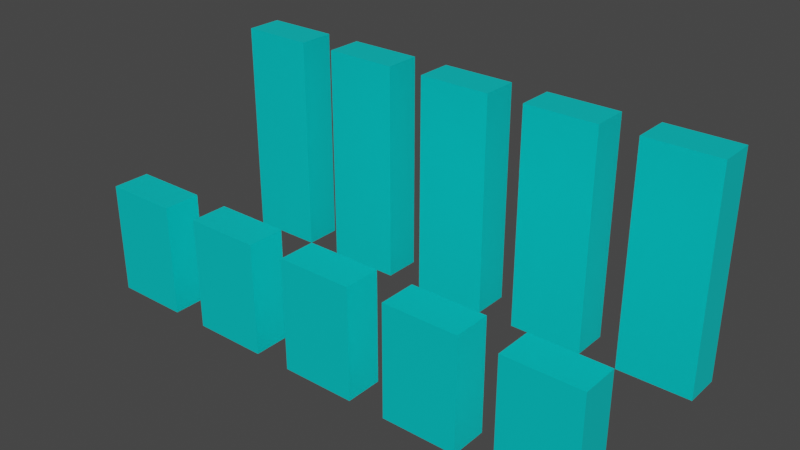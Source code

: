 # Source: blend.blend  (saved by Blender 2.91.10; exported with 4.5.12 LTS)
import bpy
from mathutils import Matrix  # noqa: F401  (used for matrix-valued properties, if any)

bpy.ops.wm.read_factory_settings(use_empty=True)
scene = bpy.context.scene
scene.name = 'Scene'

# ---- materials (node trees are filled in below, after node groups)
mat_material_0 = bpy.data.materials.new('Material_0')
mat_material_0.use_backface_culling = True
mat_material_0.use_transparent_shadow = False
mat_material_0.diffuse_color = (0.0, 1.0, 1.0, 1.0)
mat_material_1 = bpy.data.materials.new('Material_1')
mat_material_1.use_backface_culling = True
mat_material_1.use_transparent_shadow = False
mat_material_1.diffuse_color = (0.0, 1.0, 1.0, 1.0)
mat_material_2 = bpy.data.materials.new('Material_2')
mat_material_2.use_backface_culling = True
mat_material_2.use_transparent_shadow = False
mat_material_2.diffuse_color = (0.0, 1.0, 1.0, 1.0)
mat_material_3 = bpy.data.materials.new('Material_3')
mat_material_3.use_backface_culling = True
mat_material_3.use_transparent_shadow = False
mat_material_3.diffuse_color = (0.0, 1.0, 1.0, 1.0)
mat_material_4 = bpy.data.materials.new('Material_4')
mat_material_4.use_backface_culling = True
mat_material_4.use_transparent_shadow = False
mat_material_4.diffuse_color = (0.0, 1.0, 1.0, 1.0)
mat_material_5 = bpy.data.materials.new('Material_5')
mat_material_5.use_backface_culling = True
mat_material_5.use_transparent_shadow = False
mat_material_5.diffuse_color = (0.0, 1.0, 1.0, 1.0)
mat_material_6 = bpy.data.materials.new('Material_6')
mat_material_6.use_backface_culling = True
mat_material_6.use_transparent_shadow = False
mat_material_6.diffuse_color = (0.0, 1.0, 1.0, 1.0)
mat_material_7 = bpy.data.materials.new('Material_7')
mat_material_7.use_backface_culling = True
mat_material_7.use_transparent_shadow = False
mat_material_7.diffuse_color = (0.0, 1.0, 1.0, 1.0)
mat_material_8 = bpy.data.materials.new('Material_8')
mat_material_8.use_backface_culling = True
mat_material_8.use_transparent_shadow = False
mat_material_8.diffuse_color = (0.0, 1.0, 1.0, 1.0)
mat_material_9 = bpy.data.materials.new('Material_9')
mat_material_9.use_backface_culling = True
mat_material_9.use_transparent_shadow = False
mat_material_9.diffuse_color = (0.0, 1.0, 1.0, 1.0)

# ---- material node trees
mat_material_0.use_nodes = True; mat_material_0.node_tree.nodes.clear()
_N = mat_material_0.node_tree.nodes; _L = mat_material_0.node_tree.links
n0 = _N.new('ShaderNodeBsdfPrincipled'); n0.name = '原理化BSDF'; n0.location = (10, 300)
n0.distribution = 'GGX'
n0.subsurface_method = 'BURLEY'
n0.inputs[0].default_value = (0.0, 1.0, 1.0, 1.0)
n0.inputs[1].default_value = 0.5
n0.inputs[3].default_value = 1.45
n0.inputs[27].default_value = (0.0, 0.0, 0.0, 1.0)
n0.inputs[28].default_value = 1.0
n1 = _N.new('ShaderNodeOutputMaterial'); n1.name = '材质输出'; n1.location = (320, 270)
_L.new(n0.outputs[0], n1.inputs[0])
n1.is_active_output = True
mat_material_1.use_nodes = True; mat_material_1.node_tree.nodes.clear()
_N = mat_material_1.node_tree.nodes; _L = mat_material_1.node_tree.links
n0 = _N.new('ShaderNodeBsdfPrincipled'); n0.name = '原理化BSDF'; n0.location = (10, 300)
n0.distribution = 'GGX'
n0.subsurface_method = 'BURLEY'
n0.inputs[0].default_value = (0.0, 1.0, 1.0, 1.0)
n0.inputs[1].default_value = 0.5
n0.inputs[3].default_value = 1.45
n0.inputs[27].default_value = (0.0, 0.0, 0.0, 1.0)
n0.inputs[28].default_value = 1.0
n1 = _N.new('ShaderNodeOutputMaterial'); n1.name = '材质输出'; n1.location = (320, 270)
_L.new(n0.outputs[0], n1.inputs[0])
n1.is_active_output = True
mat_material_2.use_nodes = True; mat_material_2.node_tree.nodes.clear()
_N = mat_material_2.node_tree.nodes; _L = mat_material_2.node_tree.links
n0 = _N.new('ShaderNodeBsdfPrincipled'); n0.name = '原理化BSDF'; n0.location = (10, 300)
n0.distribution = 'GGX'
n0.subsurface_method = 'BURLEY'
n0.inputs[0].default_value = (0.0, 1.0, 1.0, 1.0)
n0.inputs[1].default_value = 0.5
n0.inputs[3].default_value = 1.45
n0.inputs[27].default_value = (0.0, 0.0, 0.0, 1.0)
n0.inputs[28].default_value = 1.0
n1 = _N.new('ShaderNodeOutputMaterial'); n1.name = '材质输出'; n1.location = (320, 270)
_L.new(n0.outputs[0], n1.inputs[0])
n1.is_active_output = True
mat_material_3.use_nodes = True; mat_material_3.node_tree.nodes.clear()
_N = mat_material_3.node_tree.nodes; _L = mat_material_3.node_tree.links
n0 = _N.new('ShaderNodeBsdfPrincipled'); n0.name = '原理化BSDF'; n0.location = (10, 300)
n0.distribution = 'GGX'
n0.subsurface_method = 'BURLEY'
n0.inputs[0].default_value = (0.0, 1.0, 1.0, 1.0)
n0.inputs[1].default_value = 0.5
n0.inputs[3].default_value = 1.45
n0.inputs[27].default_value = (0.0, 0.0, 0.0, 1.0)
n0.inputs[28].default_value = 1.0
n1 = _N.new('ShaderNodeOutputMaterial'); n1.name = '材质输出'; n1.location = (320, 270)
_L.new(n0.outputs[0], n1.inputs[0])
n1.is_active_output = True
mat_material_4.use_nodes = True; mat_material_4.node_tree.nodes.clear()
_N = mat_material_4.node_tree.nodes; _L = mat_material_4.node_tree.links
n0 = _N.new('ShaderNodeBsdfPrincipled'); n0.name = '原理化BSDF'; n0.location = (10, 300)
n0.distribution = 'GGX'
n0.subsurface_method = 'BURLEY'
n0.inputs[0].default_value = (0.0, 1.0, 1.0, 1.0)
n0.inputs[1].default_value = 0.5
n0.inputs[3].default_value = 1.45
n0.inputs[27].default_value = (0.0, 0.0, 0.0, 1.0)
n0.inputs[28].default_value = 1.0
n1 = _N.new('ShaderNodeOutputMaterial'); n1.name = '材质输出'; n1.location = (320, 270)
_L.new(n0.outputs[0], n1.inputs[0])
n1.is_active_output = True
mat_material_5.use_nodes = True; mat_material_5.node_tree.nodes.clear()
_N = mat_material_5.node_tree.nodes; _L = mat_material_5.node_tree.links
n0 = _N.new('ShaderNodeBsdfPrincipled'); n0.name = '原理化BSDF'; n0.location = (10, 300)
n0.distribution = 'GGX'
n0.subsurface_method = 'BURLEY'
n0.inputs[0].default_value = (0.0, 1.0, 1.0, 1.0)
n0.inputs[1].default_value = 0.5
n0.inputs[3].default_value = 1.45
n0.inputs[27].default_value = (0.0, 0.0, 0.0, 1.0)
n0.inputs[28].default_value = 1.0
n1 = _N.new('ShaderNodeOutputMaterial'); n1.name = '材质输出'; n1.location = (320, 270)
_L.new(n0.outputs[0], n1.inputs[0])
n1.is_active_output = True
mat_material_6.use_nodes = True; mat_material_6.node_tree.nodes.clear()
_N = mat_material_6.node_tree.nodes; _L = mat_material_6.node_tree.links
n0 = _N.new('ShaderNodeBsdfPrincipled'); n0.name = '原理化BSDF'; n0.location = (10, 300)
n0.distribution = 'GGX'
n0.subsurface_method = 'BURLEY'
n0.inputs[0].default_value = (0.0, 1.0, 1.0, 1.0)
n0.inputs[1].default_value = 0.5
n0.inputs[3].default_value = 1.45
n0.inputs[27].default_value = (0.0, 0.0, 0.0, 1.0)
n0.inputs[28].default_value = 1.0
n1 = _N.new('ShaderNodeOutputMaterial'); n1.name = '材质输出'; n1.location = (320, 270)
_L.new(n0.outputs[0], n1.inputs[0])
n1.is_active_output = True
mat_material_7.use_nodes = True; mat_material_7.node_tree.nodes.clear()
_N = mat_material_7.node_tree.nodes; _L = mat_material_7.node_tree.links
n0 = _N.new('ShaderNodeBsdfPrincipled'); n0.name = '原理化BSDF'; n0.location = (10, 300)
n0.distribution = 'GGX'
n0.subsurface_method = 'BURLEY'
n0.inputs[0].default_value = (0.0, 1.0, 1.0, 1.0)
n0.inputs[1].default_value = 0.5
n0.inputs[3].default_value = 1.45
n0.inputs[27].default_value = (0.0, 0.0, 0.0, 1.0)
n0.inputs[28].default_value = 1.0
n1 = _N.new('ShaderNodeOutputMaterial'); n1.name = '材质输出'; n1.location = (320, 270)
_L.new(n0.outputs[0], n1.inputs[0])
n1.is_active_output = True
mat_material_8.use_nodes = True; mat_material_8.node_tree.nodes.clear()
_N = mat_material_8.node_tree.nodes; _L = mat_material_8.node_tree.links
n0 = _N.new('ShaderNodeBsdfPrincipled'); n0.name = '原理化BSDF'; n0.location = (10, 300)
n0.distribution = 'GGX'
n0.subsurface_method = 'BURLEY'
n0.inputs[0].default_value = (0.0, 1.0, 1.0, 1.0)
n0.inputs[1].default_value = 0.5
n0.inputs[3].default_value = 1.45
n0.inputs[27].default_value = (0.0, 0.0, 0.0, 1.0)
n0.inputs[28].default_value = 1.0
n1 = _N.new('ShaderNodeOutputMaterial'); n1.name = '材质输出'; n1.location = (320, 270)
_L.new(n0.outputs[0], n1.inputs[0])
n1.is_active_output = True
mat_material_9.use_nodes = True; mat_material_9.node_tree.nodes.clear()
_N = mat_material_9.node_tree.nodes; _L = mat_material_9.node_tree.links
n0 = _N.new('ShaderNodeBsdfPrincipled'); n0.name = '原理化BSDF'; n0.location = (10, 300)
n0.distribution = 'GGX'
n0.subsurface_method = 'BURLEY'
n0.inputs[0].default_value = (0.0, 1.0, 1.0, 1.0)
n0.inputs[1].default_value = 0.5
n0.inputs[3].default_value = 1.45
n0.inputs[27].default_value = (0.0, 0.0, 0.0, 1.0)
n0.inputs[28].default_value = 1.0
n1 = _N.new('ShaderNodeOutputMaterial'); n1.name = '材质输出'; n1.location = (320, 270)
_L.new(n0.outputs[0], n1.inputs[0])
n1.is_active_output = True

# ---- world
world_world = bpy.data.worlds.new('World'); scene.world = world_world
world_world.use_nodes = True; world_world.node_tree.nodes.clear()
_N = world_world.node_tree.nodes; _L = world_world.node_tree.links
n0 = _N.new('ShaderNodeOutputWorld'); n0.name = 'World Output'; n0.location = (300, 300)
n1 = _N.new('ShaderNodeBackground'); n1.name = 'Background'; n1.location = (10, 300)
n1.inputs[0].default_value = (0.05088, 0.05088, 0.05088, 1.0)
_L.new(n1.outputs[0], n0.inputs[0])
n0.is_active_output = True
world_world.color = (0.05088, 0.05088, 0.05088)
world_world.use_sun_shadow = False
world_world.sun_shadow_jitter_overblur = 0.0

# ---- meshes
me_mesh_0 = bpy.data.meshes.new('Mesh_0')
me_mesh_0.from_pydata([(10.0, -5.0, 30.0), (10.0, 5.0, 30.0), (10.0, -5.0, -30.0), (10.0, 5.0, -30.0), (-10.0, 5.0, 30.0), (-10.0, -5.0, 30.0), (-10.0, 5.0, -30.0), (-10.0, -5.0, -30.0), (-10.0, 5.0, 30.0), (10.0, 5.0, 30.0), (-10.0, -5.0, 30.0), (10.0, -5.0, 30.0), (-10.0, -5.0, -30.0), (10.0, -5.0, -30.0), (-10.0, 5.0, -30.0), (10.0, 5.0, -30.0), (-10.0, -5.0, 30.0), (10.0, -5.0, 30.0), (-10.0, -5.0, -30.0), (10.0, -5.0, -30.0), (10.0, 5.0, 30.0), (-10.0, 5.0, 30.0), (10.0, 5.0, -30.0), (-10.0, 5.0, -30.0)], [], [(0, 2, 1), (2, 3, 1), (4, 6, 5), (6, 7, 5), (8, 10, 9), (10, 11, 9), (12, 14, 13), (14, 15, 13), (16, 18, 17), (18, 19, 17), (20, 22, 21), (22, 23, 21)])
_uv = me_mesh_0.uv_layers.new(name='UVMap')
_uv.uv.foreach_set('vector', [0.0, 0.0, 0.0, 1.0, 1.0, 0.0, 0.0, 1.0, 1.0, 1.0, 1.0, 0.0, 0.0, 0.0, 0.0, 1.0, 1.0, 0.0, 0.0, 1.0, 1.0, 1.0, 1.0, 0.0, 0.0, 0.0, 0.0, 1.0, 1.0, 0.0, 0.0, 1.0, 1.0, 1.0, 1.0, 0.0, 0.0, 0.0, 0.0, 1.0, 1.0, 0.0, 0.0, 1.0, 1.0, 1.0, 1.0, 0.0, 0.0, 0.0, 0.0, 1.0, 1.0, 0.0, 0.0, 1.0, 1.0, 1.0, 1.0, 0.0, 0.0, 0.0, 0.0, 1.0, 1.0, 0.0, 0.0, 1.0, 1.0, 1.0, 1.0, 0.0])
me_mesh_0.materials.append(mat_material_0)
me_mesh_0.use_remesh_fix_poles = True
me_mesh_0.use_remesh_preserve_attributes = False
me_mesh_0.use_mirror_vertex_groups = False
me_mesh_0.update()
me_mesh_0.normals_split_custom_set([tuple(v) for v in zip(*[iter([1.0, 0.0, 0.0, 1.0, 0.0, 0.0, 1.0, 0.0, 0.0, 1.0, 0.0, 0.0, 1.0, 0.0, 0.0, 1.0, 0.0, 0.0, -1.0, 0.0, 0.0, -1.0, 0.0, 0.0, -1.0, 0.0, 0.0, -1.0, 0.0, 0.0, -1.0, 0.0, 0.0, -1.0, 0.0, 0.0, 0.0, 0.0, 1.0, 0.0, 0.0, 1.0, 0.0, 0.0, 1.0, 0.0, 0.0, 1.0, 0.0, 0.0, 1.0, 0.0, 0.0, 1.0, 0.0, 0.0, -1.0, 0.0, 0.0, -1.0, 0.0, 0.0, -1.0, 0.0, 0.0, -1.0, 0.0, 0.0, -1.0, 0.0, 0.0, -1.0, 0.0, -1.0, 0.0, 0.0, -1.0, 0.0, 0.0, -1.0, 0.0, 0.0, -1.0, 0.0, 0.0, -1.0, 0.0, 0.0, -1.0, 0.0, 0.0, 1.0, 0.0, 0.0, 1.0, 0.0, 0.0, 1.0, 0.0, 0.0, 1.0, 0.0, 0.0, 1.0, 0.0, 0.0, 1.0, 0.0])] * 3)])
me_mesh_1 = bpy.data.meshes.new('Mesh_1')
me_mesh_1.from_pydata([(10.0, -5.0, 30.0), (10.0, 5.0, 30.0), (10.0, -5.0, -30.0), (10.0, 5.0, -30.0), (-10.0, 5.0, 30.0), (-10.0, -5.0, 30.0), (-10.0, 5.0, -30.0), (-10.0, -5.0, -30.0), (-10.0, 5.0, 30.0), (10.0, 5.0, 30.0), (-10.0, -5.0, 30.0), (10.0, -5.0, 30.0), (-10.0, -5.0, -30.0), (10.0, -5.0, -30.0), (-10.0, 5.0, -30.0), (10.0, 5.0, -30.0), (-10.0, -5.0, 30.0), (10.0, -5.0, 30.0), (-10.0, -5.0, -30.0), (10.0, -5.0, -30.0), (10.0, 5.0, 30.0), (-10.0, 5.0, 30.0), (10.0, 5.0, -30.0), (-10.0, 5.0, -30.0)], [], [(0, 2, 1), (2, 3, 1), (4, 6, 5), (6, 7, 5), (8, 10, 9), (10, 11, 9), (12, 14, 13), (14, 15, 13), (16, 18, 17), (18, 19, 17), (20, 22, 21), (22, 23, 21)])
_uv = me_mesh_1.uv_layers.new(name='UVMap')
_uv.uv.foreach_set('vector', [0.0, 0.0, 0.0, 1.0, 1.0, 0.0, 0.0, 1.0, 1.0, 1.0, 1.0, 0.0, 0.0, 0.0, 0.0, 1.0, 1.0, 0.0, 0.0, 1.0, 1.0, 1.0, 1.0, 0.0, 0.0, 0.0, 0.0, 1.0, 1.0, 0.0, 0.0, 1.0, 1.0, 1.0, 1.0, 0.0, 0.0, 0.0, 0.0, 1.0, 1.0, 0.0, 0.0, 1.0, 1.0, 1.0, 1.0, 0.0, 0.0, 0.0, 0.0, 1.0, 1.0, 0.0, 0.0, 1.0, 1.0, 1.0, 1.0, 0.0, 0.0, 0.0, 0.0, 1.0, 1.0, 0.0, 0.0, 1.0, 1.0, 1.0, 1.0, 0.0])
me_mesh_1.materials.append(mat_material_1)
me_mesh_1.use_remesh_fix_poles = True
me_mesh_1.use_remesh_preserve_attributes = False
me_mesh_1.use_mirror_vertex_groups = False
me_mesh_1.update()
me_mesh_1.normals_split_custom_set([tuple(v) for v in zip(*[iter([1.0, 0.0, 0.0, 1.0, 0.0, 0.0, 1.0, 0.0, 0.0, 1.0, 0.0, 0.0, 1.0, 0.0, 0.0, 1.0, 0.0, 0.0, -1.0, 0.0, 0.0, -1.0, 0.0, 0.0, -1.0, 0.0, 0.0, -1.0, 0.0, 0.0, -1.0, 0.0, 0.0, -1.0, 0.0, 0.0, 0.0, 0.0, 1.0, 0.0, 0.0, 1.0, 0.0, 0.0, 1.0, 0.0, 0.0, 1.0, 0.0, 0.0, 1.0, 0.0, 0.0, 1.0, 0.0, 0.0, -1.0, 0.0, 0.0, -1.0, 0.0, 0.0, -1.0, 0.0, 0.0, -1.0, 0.0, 0.0, -1.0, 0.0, 0.0, -1.0, 0.0, -1.0, 0.0, 0.0, -1.0, 0.0, 0.0, -1.0, 0.0, 0.0, -1.0, 0.0, 0.0, -1.0, 0.0, 0.0, -1.0, 0.0, 0.0, 1.0, 0.0, 0.0, 1.0, 0.0, 0.0, 1.0, 0.0, 0.0, 1.0, 0.0, 0.0, 1.0, 0.0, 0.0, 1.0, 0.0])] * 3)])
me_mesh_2 = bpy.data.meshes.new('Mesh_2')
me_mesh_2.from_pydata([(10.0, -5.0, 30.0), (10.0, 5.0, 30.0), (10.0, -5.0, -30.0), (10.0, 5.0, -30.0), (-10.0, 5.0, 30.0), (-10.0, -5.0, 30.0), (-10.0, 5.0, -30.0), (-10.0, -5.0, -30.0), (-10.0, 5.0, 30.0), (10.0, 5.0, 30.0), (-10.0, -5.0, 30.0), (10.0, -5.0, 30.0), (-10.0, -5.0, -30.0), (10.0, -5.0, -30.0), (-10.0, 5.0, -30.0), (10.0, 5.0, -30.0), (-10.0, -5.0, 30.0), (10.0, -5.0, 30.0), (-10.0, -5.0, -30.0), (10.0, -5.0, -30.0), (10.0, 5.0, 30.0), (-10.0, 5.0, 30.0), (10.0, 5.0, -30.0), (-10.0, 5.0, -30.0)], [], [(0, 2, 1), (2, 3, 1), (4, 6, 5), (6, 7, 5), (8, 10, 9), (10, 11, 9), (12, 14, 13), (14, 15, 13), (16, 18, 17), (18, 19, 17), (20, 22, 21), (22, 23, 21)])
_uv = me_mesh_2.uv_layers.new(name='UVMap')
_uv.uv.foreach_set('vector', [0.0, 0.0, 0.0, 1.0, 1.0, 0.0, 0.0, 1.0, 1.0, 1.0, 1.0, 0.0, 0.0, 0.0, 0.0, 1.0, 1.0, 0.0, 0.0, 1.0, 1.0, 1.0, 1.0, 0.0, 0.0, 0.0, 0.0, 1.0, 1.0, 0.0, 0.0, 1.0, 1.0, 1.0, 1.0, 0.0, 0.0, 0.0, 0.0, 1.0, 1.0, 0.0, 0.0, 1.0, 1.0, 1.0, 1.0, 0.0, 0.0, 0.0, 0.0, 1.0, 1.0, 0.0, 0.0, 1.0, 1.0, 1.0, 1.0, 0.0, 0.0, 0.0, 0.0, 1.0, 1.0, 0.0, 0.0, 1.0, 1.0, 1.0, 1.0, 0.0])
me_mesh_2.materials.append(mat_material_2)
me_mesh_2.use_remesh_fix_poles = True
me_mesh_2.use_remesh_preserve_attributes = False
me_mesh_2.use_mirror_vertex_groups = False
me_mesh_2.update()
me_mesh_2.normals_split_custom_set([tuple(v) for v in zip(*[iter([1.0, 0.0, 0.0, 1.0, 0.0, 0.0, 1.0, 0.0, 0.0, 1.0, 0.0, 0.0, 1.0, 0.0, 0.0, 1.0, 0.0, 0.0, -1.0, 0.0, 0.0, -1.0, 0.0, 0.0, -1.0, 0.0, 0.0, -1.0, 0.0, 0.0, -1.0, 0.0, 0.0, -1.0, 0.0, 0.0, 0.0, 0.0, 1.0, 0.0, 0.0, 1.0, 0.0, 0.0, 1.0, 0.0, 0.0, 1.0, 0.0, 0.0, 1.0, 0.0, 0.0, 1.0, 0.0, 0.0, -1.0, 0.0, 0.0, -1.0, 0.0, 0.0, -1.0, 0.0, 0.0, -1.0, 0.0, 0.0, -1.0, 0.0, 0.0, -1.0, 0.0, -1.0, 0.0, 0.0, -1.0, 0.0, 0.0, -1.0, 0.0, 0.0, -1.0, 0.0, 0.0, -1.0, 0.0, 0.0, -1.0, 0.0, 0.0, 1.0, 0.0, 0.0, 1.0, 0.0, 0.0, 1.0, 0.0, 0.0, 1.0, 0.0, 0.0, 1.0, 0.0, 0.0, 1.0, 0.0])] * 3)])
me_mesh_3 = bpy.data.meshes.new('Mesh_3')
me_mesh_3.from_pydata([(10.0, -5.0, 30.0), (10.0, 5.0, 30.0), (10.0, -5.0, -30.0), (10.0, 5.0, -30.0), (-10.0, 5.0, 30.0), (-10.0, -5.0, 30.0), (-10.0, 5.0, -30.0), (-10.0, -5.0, -30.0), (-10.0, 5.0, 30.0), (10.0, 5.0, 30.0), (-10.0, -5.0, 30.0), (10.0, -5.0, 30.0), (-10.0, -5.0, -30.0), (10.0, -5.0, -30.0), (-10.0, 5.0, -30.0), (10.0, 5.0, -30.0), (-10.0, -5.0, 30.0), (10.0, -5.0, 30.0), (-10.0, -5.0, -30.0), (10.0, -5.0, -30.0), (10.0, 5.0, 30.0), (-10.0, 5.0, 30.0), (10.0, 5.0, -30.0), (-10.0, 5.0, -30.0)], [], [(0, 2, 1), (2, 3, 1), (4, 6, 5), (6, 7, 5), (8, 10, 9), (10, 11, 9), (12, 14, 13), (14, 15, 13), (16, 18, 17), (18, 19, 17), (20, 22, 21), (22, 23, 21)])
_uv = me_mesh_3.uv_layers.new(name='UVMap')
_uv.uv.foreach_set('vector', [0.0, 0.0, 0.0, 1.0, 1.0, 0.0, 0.0, 1.0, 1.0, 1.0, 1.0, 0.0, 0.0, 0.0, 0.0, 1.0, 1.0, 0.0, 0.0, 1.0, 1.0, 1.0, 1.0, 0.0, 0.0, 0.0, 0.0, 1.0, 1.0, 0.0, 0.0, 1.0, 1.0, 1.0, 1.0, 0.0, 0.0, 0.0, 0.0, 1.0, 1.0, 0.0, 0.0, 1.0, 1.0, 1.0, 1.0, 0.0, 0.0, 0.0, 0.0, 1.0, 1.0, 0.0, 0.0, 1.0, 1.0, 1.0, 1.0, 0.0, 0.0, 0.0, 0.0, 1.0, 1.0, 0.0, 0.0, 1.0, 1.0, 1.0, 1.0, 0.0])
me_mesh_3.materials.append(mat_material_3)
me_mesh_3.use_remesh_fix_poles = True
me_mesh_3.use_remesh_preserve_attributes = False
me_mesh_3.use_mirror_vertex_groups = False
me_mesh_3.update()
me_mesh_3.normals_split_custom_set([tuple(v) for v in zip(*[iter([1.0, 0.0, 0.0, 1.0, 0.0, 0.0, 1.0, 0.0, 0.0, 1.0, 0.0, 0.0, 1.0, 0.0, 0.0, 1.0, 0.0, 0.0, -1.0, 0.0, 0.0, -1.0, 0.0, 0.0, -1.0, 0.0, 0.0, -1.0, 0.0, 0.0, -1.0, 0.0, 0.0, -1.0, 0.0, 0.0, 0.0, 0.0, 1.0, 0.0, 0.0, 1.0, 0.0, 0.0, 1.0, 0.0, 0.0, 1.0, 0.0, 0.0, 1.0, 0.0, 0.0, 1.0, 0.0, 0.0, -1.0, 0.0, 0.0, -1.0, 0.0, 0.0, -1.0, 0.0, 0.0, -1.0, 0.0, 0.0, -1.0, 0.0, 0.0, -1.0, 0.0, -1.0, 0.0, 0.0, -1.0, 0.0, 0.0, -1.0, 0.0, 0.0, -1.0, 0.0, 0.0, -1.0, 0.0, 0.0, -1.0, 0.0, 0.0, 1.0, 0.0, 0.0, 1.0, 0.0, 0.0, 1.0, 0.0, 0.0, 1.0, 0.0, 0.0, 1.0, 0.0, 0.0, 1.0, 0.0])] * 3)])
me_mesh_4 = bpy.data.meshes.new('Mesh_4')
me_mesh_4.from_pydata([(10.0, -5.0, 30.0), (10.0, 5.0, 30.0), (10.0, -5.0, -30.0), (10.0, 5.0, -30.0), (-10.0, 5.0, 30.0), (-10.0, -5.0, 30.0), (-10.0, 5.0, -30.0), (-10.0, -5.0, -30.0), (-10.0, 5.0, 30.0), (10.0, 5.0, 30.0), (-10.0, -5.0, 30.0), (10.0, -5.0, 30.0), (-10.0, -5.0, -30.0), (10.0, -5.0, -30.0), (-10.0, 5.0, -30.0), (10.0, 5.0, -30.0), (-10.0, -5.0, 30.0), (10.0, -5.0, 30.0), (-10.0, -5.0, -30.0), (10.0, -5.0, -30.0), (10.0, 5.0, 30.0), (-10.0, 5.0, 30.0), (10.0, 5.0, -30.0), (-10.0, 5.0, -30.0)], [], [(0, 2, 1), (2, 3, 1), (4, 6, 5), (6, 7, 5), (8, 10, 9), (10, 11, 9), (12, 14, 13), (14, 15, 13), (16, 18, 17), (18, 19, 17), (20, 22, 21), (22, 23, 21)])
_uv = me_mesh_4.uv_layers.new(name='UVMap')
_uv.uv.foreach_set('vector', [0.0, 0.0, 0.0, 1.0, 1.0, 0.0, 0.0, 1.0, 1.0, 1.0, 1.0, 0.0, 0.0, 0.0, 0.0, 1.0, 1.0, 0.0, 0.0, 1.0, 1.0, 1.0, 1.0, 0.0, 0.0, 0.0, 0.0, 1.0, 1.0, 0.0, 0.0, 1.0, 1.0, 1.0, 1.0, 0.0, 0.0, 0.0, 0.0, 1.0, 1.0, 0.0, 0.0, 1.0, 1.0, 1.0, 1.0, 0.0, 0.0, 0.0, 0.0, 1.0, 1.0, 0.0, 0.0, 1.0, 1.0, 1.0, 1.0, 0.0, 0.0, 0.0, 0.0, 1.0, 1.0, 0.0, 0.0, 1.0, 1.0, 1.0, 1.0, 0.0])
me_mesh_4.materials.append(mat_material_4)
me_mesh_4.use_remesh_fix_poles = True
me_mesh_4.use_remesh_preserve_attributes = False
me_mesh_4.use_mirror_vertex_groups = False
me_mesh_4.update()
me_mesh_4.normals_split_custom_set([tuple(v) for v in zip(*[iter([1.0, 0.0, 0.0, 1.0, 0.0, 0.0, 1.0, 0.0, 0.0, 1.0, 0.0, 0.0, 1.0, 0.0, 0.0, 1.0, 0.0, 0.0, -1.0, 0.0, 0.0, -1.0, 0.0, 0.0, -1.0, 0.0, 0.0, -1.0, 0.0, 0.0, -1.0, 0.0, 0.0, -1.0, 0.0, 0.0, 0.0, 0.0, 1.0, 0.0, 0.0, 1.0, 0.0, 0.0, 1.0, 0.0, 0.0, 1.0, 0.0, 0.0, 1.0, 0.0, 0.0, 1.0, 0.0, 0.0, -1.0, 0.0, 0.0, -1.0, 0.0, 0.0, -1.0, 0.0, 0.0, -1.0, 0.0, 0.0, -1.0, 0.0, 0.0, -1.0, 0.0, -1.0, 0.0, 0.0, -1.0, 0.0, 0.0, -1.0, 0.0, 0.0, -1.0, 0.0, 0.0, -1.0, 0.0, 0.0, -1.0, 0.0, 0.0, 1.0, 0.0, 0.0, 1.0, 0.0, 0.0, 1.0, 0.0, 0.0, 1.0, 0.0, 0.0, 1.0, 0.0, 0.0, 1.0, 0.0])] * 3)])
me_mesh_5 = bpy.data.meshes.new('Mesh_5')
me_mesh_5.from_pydata([(10.0, -5.0, 15.0), (10.0, 5.0, 15.0), (10.0, -5.0, -15.0), (10.0, 5.0, -15.0), (-10.0, 5.0, 15.0), (-10.0, -5.0, 15.0), (-10.0, 5.0, -15.0), (-10.0, -5.0, -15.0), (-10.0, 5.0, 15.0), (10.0, 5.0, 15.0), (-10.0, -5.0, 15.0), (10.0, -5.0, 15.0), (-10.0, -5.0, -15.0), (10.0, -5.0, -15.0), (-10.0, 5.0, -15.0), (10.0, 5.0, -15.0), (-10.0, -5.0, 15.0), (10.0, -5.0, 15.0), (-10.0, -5.0, -15.0), (10.0, -5.0, -15.0), (10.0, 5.0, 15.0), (-10.0, 5.0, 15.0), (10.0, 5.0, -15.0), (-10.0, 5.0, -15.0)], [], [(0, 2, 1), (2, 3, 1), (4, 6, 5), (6, 7, 5), (8, 10, 9), (10, 11, 9), (12, 14, 13), (14, 15, 13), (16, 18, 17), (18, 19, 17), (20, 22, 21), (22, 23, 21)])
_uv = me_mesh_5.uv_layers.new(name='UVMap')
_uv.uv.foreach_set('vector', [0.0, 0.0, 0.0, 1.0, 1.0, 0.0, 0.0, 1.0, 1.0, 1.0, 1.0, 0.0, 0.0, 0.0, 0.0, 1.0, 1.0, 0.0, 0.0, 1.0, 1.0, 1.0, 1.0, 0.0, 0.0, 0.0, 0.0, 1.0, 1.0, 0.0, 0.0, 1.0, 1.0, 1.0, 1.0, 0.0, 0.0, 0.0, 0.0, 1.0, 1.0, 0.0, 0.0, 1.0, 1.0, 1.0, 1.0, 0.0, 0.0, 0.0, 0.0, 1.0, 1.0, 0.0, 0.0, 1.0, 1.0, 1.0, 1.0, 0.0, 0.0, 0.0, 0.0, 1.0, 1.0, 0.0, 0.0, 1.0, 1.0, 1.0, 1.0, 0.0])
me_mesh_5.materials.append(mat_material_5)
me_mesh_5.use_remesh_fix_poles = True
me_mesh_5.use_remesh_preserve_attributes = False
me_mesh_5.use_mirror_vertex_groups = False
me_mesh_5.update()
me_mesh_5.normals_split_custom_set([tuple(v) for v in zip(*[iter([1.0, 0.0, 0.0, 1.0, 0.0, 0.0, 1.0, 0.0, 0.0, 1.0, 0.0, 0.0, 1.0, 0.0, 0.0, 1.0, 0.0, 0.0, -1.0, 0.0, 0.0, -1.0, 0.0, 0.0, -1.0, 0.0, 0.0, -1.0, 0.0, 0.0, -1.0, 0.0, 0.0, -1.0, 0.0, 0.0, 0.0, 0.0, 1.0, 0.0, 0.0, 1.0, 0.0, 0.0, 1.0, 0.0, 0.0, 1.0, 0.0, 0.0, 1.0, 0.0, 0.0, 1.0, 0.0, 0.0, -1.0, 0.0, 0.0, -1.0, 0.0, 0.0, -1.0, 0.0, 0.0, -1.0, 0.0, 0.0, -1.0, 0.0, 0.0, -1.0, 0.0, -1.0, 0.0, 0.0, -1.0, 0.0, 0.0, -1.0, 0.0, 0.0, -1.0, 0.0, 0.0, -1.0, 0.0, 0.0, -1.0, 0.0, 0.0, 1.0, 0.0, 0.0, 1.0, 0.0, 0.0, 1.0, 0.0, 0.0, 1.0, 0.0, 0.0, 1.0, 0.0, 0.0, 1.0, 0.0])] * 3)])
me_mesh_6 = bpy.data.meshes.new('Mesh_6')
me_mesh_6.from_pydata([(10.0, -5.0, 15.0), (10.0, 5.0, 15.0), (10.0, -5.0, -15.0), (10.0, 5.0, -15.0), (-10.0, 5.0, 15.0), (-10.0, -5.0, 15.0), (-10.0, 5.0, -15.0), (-10.0, -5.0, -15.0), (-10.0, 5.0, 15.0), (10.0, 5.0, 15.0), (-10.0, -5.0, 15.0), (10.0, -5.0, 15.0), (-10.0, -5.0, -15.0), (10.0, -5.0, -15.0), (-10.0, 5.0, -15.0), (10.0, 5.0, -15.0), (-10.0, -5.0, 15.0), (10.0, -5.0, 15.0), (-10.0, -5.0, -15.0), (10.0, -5.0, -15.0), (10.0, 5.0, 15.0), (-10.0, 5.0, 15.0), (10.0, 5.0, -15.0), (-10.0, 5.0, -15.0)], [], [(0, 2, 1), (2, 3, 1), (4, 6, 5), (6, 7, 5), (8, 10, 9), (10, 11, 9), (12, 14, 13), (14, 15, 13), (16, 18, 17), (18, 19, 17), (20, 22, 21), (22, 23, 21)])
_uv = me_mesh_6.uv_layers.new(name='UVMap')
_uv.uv.foreach_set('vector', [0.0, 0.0, 0.0, 1.0, 1.0, 0.0, 0.0, 1.0, 1.0, 1.0, 1.0, 0.0, 0.0, 0.0, 0.0, 1.0, 1.0, 0.0, 0.0, 1.0, 1.0, 1.0, 1.0, 0.0, 0.0, 0.0, 0.0, 1.0, 1.0, 0.0, 0.0, 1.0, 1.0, 1.0, 1.0, 0.0, 0.0, 0.0, 0.0, 1.0, 1.0, 0.0, 0.0, 1.0, 1.0, 1.0, 1.0, 0.0, 0.0, 0.0, 0.0, 1.0, 1.0, 0.0, 0.0, 1.0, 1.0, 1.0, 1.0, 0.0, 0.0, 0.0, 0.0, 1.0, 1.0, 0.0, 0.0, 1.0, 1.0, 1.0, 1.0, 0.0])
me_mesh_6.materials.append(mat_material_6)
me_mesh_6.use_remesh_fix_poles = True
me_mesh_6.use_remesh_preserve_attributes = False
me_mesh_6.use_mirror_vertex_groups = False
me_mesh_6.update()
me_mesh_6.normals_split_custom_set([tuple(v) for v in zip(*[iter([1.0, 0.0, 0.0, 1.0, 0.0, 0.0, 1.0, 0.0, 0.0, 1.0, 0.0, 0.0, 1.0, 0.0, 0.0, 1.0, 0.0, 0.0, -1.0, 0.0, 0.0, -1.0, 0.0, 0.0, -1.0, 0.0, 0.0, -1.0, 0.0, 0.0, -1.0, 0.0, 0.0, -1.0, 0.0, 0.0, 0.0, 0.0, 1.0, 0.0, 0.0, 1.0, 0.0, 0.0, 1.0, 0.0, 0.0, 1.0, 0.0, 0.0, 1.0, 0.0, 0.0, 1.0, 0.0, 0.0, -1.0, 0.0, 0.0, -1.0, 0.0, 0.0, -1.0, 0.0, 0.0, -1.0, 0.0, 0.0, -1.0, 0.0, 0.0, -1.0, 0.0, -1.0, 0.0, 0.0, -1.0, 0.0, 0.0, -1.0, 0.0, 0.0, -1.0, 0.0, 0.0, -1.0, 0.0, 0.0, -1.0, 0.0, 0.0, 1.0, 0.0, 0.0, 1.0, 0.0, 0.0, 1.0, 0.0, 0.0, 1.0, 0.0, 0.0, 1.0, 0.0, 0.0, 1.0, 0.0])] * 3)])
me_mesh_7 = bpy.data.meshes.new('Mesh_7')
me_mesh_7.from_pydata([(10.0, -5.0, 15.0), (10.0, 5.0, 15.0), (10.0, -5.0, -15.0), (10.0, 5.0, -15.0), (-10.0, 5.0, 15.0), (-10.0, -5.0, 15.0), (-10.0, 5.0, -15.0), (-10.0, -5.0, -15.0), (-10.0, 5.0, 15.0), (10.0, 5.0, 15.0), (-10.0, -5.0, 15.0), (10.0, -5.0, 15.0), (-10.0, -5.0, -15.0), (10.0, -5.0, -15.0), (-10.0, 5.0, -15.0), (10.0, 5.0, -15.0), (-10.0, -5.0, 15.0), (10.0, -5.0, 15.0), (-10.0, -5.0, -15.0), (10.0, -5.0, -15.0), (10.0, 5.0, 15.0), (-10.0, 5.0, 15.0), (10.0, 5.0, -15.0), (-10.0, 5.0, -15.0)], [], [(0, 2, 1), (2, 3, 1), (4, 6, 5), (6, 7, 5), (8, 10, 9), (10, 11, 9), (12, 14, 13), (14, 15, 13), (16, 18, 17), (18, 19, 17), (20, 22, 21), (22, 23, 21)])
_uv = me_mesh_7.uv_layers.new(name='UVMap')
_uv.uv.foreach_set('vector', [0.0, 0.0, 0.0, 1.0, 1.0, 0.0, 0.0, 1.0, 1.0, 1.0, 1.0, 0.0, 0.0, 0.0, 0.0, 1.0, 1.0, 0.0, 0.0, 1.0, 1.0, 1.0, 1.0, 0.0, 0.0, 0.0, 0.0, 1.0, 1.0, 0.0, 0.0, 1.0, 1.0, 1.0, 1.0, 0.0, 0.0, 0.0, 0.0, 1.0, 1.0, 0.0, 0.0, 1.0, 1.0, 1.0, 1.0, 0.0, 0.0, 0.0, 0.0, 1.0, 1.0, 0.0, 0.0, 1.0, 1.0, 1.0, 1.0, 0.0, 0.0, 0.0, 0.0, 1.0, 1.0, 0.0, 0.0, 1.0, 1.0, 1.0, 1.0, 0.0])
me_mesh_7.materials.append(mat_material_7)
me_mesh_7.use_remesh_fix_poles = True
me_mesh_7.use_remesh_preserve_attributes = False
me_mesh_7.use_mirror_vertex_groups = False
me_mesh_7.update()
me_mesh_7.normals_split_custom_set([tuple(v) for v in zip(*[iter([1.0, 0.0, 0.0, 1.0, 0.0, 0.0, 1.0, 0.0, 0.0, 1.0, 0.0, 0.0, 1.0, 0.0, 0.0, 1.0, 0.0, 0.0, -1.0, 0.0, 0.0, -1.0, 0.0, 0.0, -1.0, 0.0, 0.0, -1.0, 0.0, 0.0, -1.0, 0.0, 0.0, -1.0, 0.0, 0.0, 0.0, 0.0, 1.0, 0.0, 0.0, 1.0, 0.0, 0.0, 1.0, 0.0, 0.0, 1.0, 0.0, 0.0, 1.0, 0.0, 0.0, 1.0, 0.0, 0.0, -1.0, 0.0, 0.0, -1.0, 0.0, 0.0, -1.0, 0.0, 0.0, -1.0, 0.0, 0.0, -1.0, 0.0, 0.0, -1.0, 0.0, -1.0, 0.0, 0.0, -1.0, 0.0, 0.0, -1.0, 0.0, 0.0, -1.0, 0.0, 0.0, -1.0, 0.0, 0.0, -1.0, 0.0, 0.0, 1.0, 0.0, 0.0, 1.0, 0.0, 0.0, 1.0, 0.0, 0.0, 1.0, 0.0, 0.0, 1.0, 0.0, 0.0, 1.0, 0.0])] * 3)])
me_mesh_8 = bpy.data.meshes.new('Mesh_8')
me_mesh_8.from_pydata([(10.0, -5.0, 15.0), (10.0, 5.0, 15.0), (10.0, -5.0, -15.0), (10.0, 5.0, -15.0), (-10.0, 5.0, 15.0), (-10.0, -5.0, 15.0), (-10.0, 5.0, -15.0), (-10.0, -5.0, -15.0), (-10.0, 5.0, 15.0), (10.0, 5.0, 15.0), (-10.0, -5.0, 15.0), (10.0, -5.0, 15.0), (-10.0, -5.0, -15.0), (10.0, -5.0, -15.0), (-10.0, 5.0, -15.0), (10.0, 5.0, -15.0), (-10.0, -5.0, 15.0), (10.0, -5.0, 15.0), (-10.0, -5.0, -15.0), (10.0, -5.0, -15.0), (10.0, 5.0, 15.0), (-10.0, 5.0, 15.0), (10.0, 5.0, -15.0), (-10.0, 5.0, -15.0)], [], [(0, 2, 1), (2, 3, 1), (4, 6, 5), (6, 7, 5), (8, 10, 9), (10, 11, 9), (12, 14, 13), (14, 15, 13), (16, 18, 17), (18, 19, 17), (20, 22, 21), (22, 23, 21)])
_uv = me_mesh_8.uv_layers.new(name='UVMap')
_uv.uv.foreach_set('vector', [0.0, 0.0, 0.0, 1.0, 1.0, 0.0, 0.0, 1.0, 1.0, 1.0, 1.0, 0.0, 0.0, 0.0, 0.0, 1.0, 1.0, 0.0, 0.0, 1.0, 1.0, 1.0, 1.0, 0.0, 0.0, 0.0, 0.0, 1.0, 1.0, 0.0, 0.0, 1.0, 1.0, 1.0, 1.0, 0.0, 0.0, 0.0, 0.0, 1.0, 1.0, 0.0, 0.0, 1.0, 1.0, 1.0, 1.0, 0.0, 0.0, 0.0, 0.0, 1.0, 1.0, 0.0, 0.0, 1.0, 1.0, 1.0, 1.0, 0.0, 0.0, 0.0, 0.0, 1.0, 1.0, 0.0, 0.0, 1.0, 1.0, 1.0, 1.0, 0.0])
me_mesh_8.materials.append(mat_material_8)
me_mesh_8.use_remesh_fix_poles = True
me_mesh_8.use_remesh_preserve_attributes = False
me_mesh_8.use_mirror_vertex_groups = False
me_mesh_8.update()
me_mesh_8.normals_split_custom_set([tuple(v) for v in zip(*[iter([1.0, 0.0, 0.0, 1.0, 0.0, 0.0, 1.0, 0.0, 0.0, 1.0, 0.0, 0.0, 1.0, 0.0, 0.0, 1.0, 0.0, 0.0, -1.0, 0.0, 0.0, -1.0, 0.0, 0.0, -1.0, 0.0, 0.0, -1.0, 0.0, 0.0, -1.0, 0.0, 0.0, -1.0, 0.0, 0.0, 0.0, 0.0, 1.0, 0.0, 0.0, 1.0, 0.0, 0.0, 1.0, 0.0, 0.0, 1.0, 0.0, 0.0, 1.0, 0.0, 0.0, 1.0, 0.0, 0.0, -1.0, 0.0, 0.0, -1.0, 0.0, 0.0, -1.0, 0.0, 0.0, -1.0, 0.0, 0.0, -1.0, 0.0, 0.0, -1.0, 0.0, -1.0, 0.0, 0.0, -1.0, 0.0, 0.0, -1.0, 0.0, 0.0, -1.0, 0.0, 0.0, -1.0, 0.0, 0.0, -1.0, 0.0, 0.0, 1.0, 0.0, 0.0, 1.0, 0.0, 0.0, 1.0, 0.0, 0.0, 1.0, 0.0, 0.0, 1.0, 0.0, 0.0, 1.0, 0.0])] * 3)])
me_mesh_9 = bpy.data.meshes.new('Mesh_9')
me_mesh_9.from_pydata([(10.0, -5.0, 15.0), (10.0, 5.0, 15.0), (10.0, -5.0, -15.0), (10.0, 5.0, -15.0), (-10.0, 5.0, 15.0), (-10.0, -5.0, 15.0), (-10.0, 5.0, -15.0), (-10.0, -5.0, -15.0), (-10.0, 5.0, 15.0), (10.0, 5.0, 15.0), (-10.0, -5.0, 15.0), (10.0, -5.0, 15.0), (-10.0, -5.0, -15.0), (10.0, -5.0, -15.0), (-10.0, 5.0, -15.0), (10.0, 5.0, -15.0), (-10.0, -5.0, 15.0), (10.0, -5.0, 15.0), (-10.0, -5.0, -15.0), (10.0, -5.0, -15.0), (10.0, 5.0, 15.0), (-10.0, 5.0, 15.0), (10.0, 5.0, -15.0), (-10.0, 5.0, -15.0)], [], [(0, 2, 1), (2, 3, 1), (4, 6, 5), (6, 7, 5), (8, 10, 9), (10, 11, 9), (12, 14, 13), (14, 15, 13), (16, 18, 17), (18, 19, 17), (20, 22, 21), (22, 23, 21)])
_uv = me_mesh_9.uv_layers.new(name='UVMap')
_uv.uv.foreach_set('vector', [0.0, 0.0, 0.0, 1.0, 1.0, 0.0, 0.0, 1.0, 1.0, 1.0, 1.0, 0.0, 0.0, 0.0, 0.0, 1.0, 1.0, 0.0, 0.0, 1.0, 1.0, 1.0, 1.0, 0.0, 0.0, 0.0, 0.0, 1.0, 1.0, 0.0, 0.0, 1.0, 1.0, 1.0, 1.0, 0.0, 0.0, 0.0, 0.0, 1.0, 1.0, 0.0, 0.0, 1.0, 1.0, 1.0, 1.0, 0.0, 0.0, 0.0, 0.0, 1.0, 1.0, 0.0, 0.0, 1.0, 1.0, 1.0, 1.0, 0.0, 0.0, 0.0, 0.0, 1.0, 1.0, 0.0, 0.0, 1.0, 1.0, 1.0, 1.0, 0.0])
me_mesh_9.materials.append(mat_material_9)
me_mesh_9.use_remesh_fix_poles = True
me_mesh_9.use_remesh_preserve_attributes = False
me_mesh_9.use_mirror_vertex_groups = False
me_mesh_9.update()
me_mesh_9.normals_split_custom_set([tuple(v) for v in zip(*[iter([1.0, 0.0, 0.0, 1.0, 0.0, 0.0, 1.0, 0.0, 0.0, 1.0, 0.0, 0.0, 1.0, 0.0, 0.0, 1.0, 0.0, 0.0, -1.0, 0.0, 0.0, -1.0, 0.0, 0.0, -1.0, 0.0, 0.0, -1.0, 0.0, 0.0, -1.0, 0.0, 0.0, -1.0, 0.0, 0.0, 0.0, 0.0, 1.0, 0.0, 0.0, 1.0, 0.0, 0.0, 1.0, 0.0, 0.0, 1.0, 0.0, 0.0, 1.0, 0.0, 0.0, 1.0, 0.0, 0.0, -1.0, 0.0, 0.0, -1.0, 0.0, 0.0, -1.0, 0.0, 0.0, -1.0, 0.0, 0.0, -1.0, 0.0, 0.0, -1.0, 0.0, -1.0, 0.0, 0.0, -1.0, 0.0, 0.0, -1.0, 0.0, 0.0, -1.0, 0.0, 0.0, -1.0, 0.0, 0.0, -1.0, 0.0, 0.0, 1.0, 0.0, 0.0, 1.0, 0.0, 0.0, 1.0, 0.0, 0.0, 1.0, 0.0, 0.0, 1.0, 0.0, 0.0, 1.0, 0.0])] * 3)])

# ---- objects
ob_x = bpy.data.objects.new('小区房子', None)
ob_x_1 = bpy.data.objects.new('高层', None)
ob_1 = bpy.data.objects.new('1号楼', me_mesh_0)
ob_2 = bpy.data.objects.new('2号楼', me_mesh_1)
ob_3 = bpy.data.objects.new('3号楼', me_mesh_2)
ob_4 = bpy.data.objects.new('4号楼', me_mesh_3)
ob_5 = bpy.data.objects.new('5号楼', me_mesh_4)
ob_x_2 = bpy.data.objects.new('洋房', None)
ob_6 = bpy.data.objects.new('6号楼', me_mesh_5)
ob_7 = bpy.data.objects.new('7号楼', me_mesh_6)
ob_8 = bpy.data.objects.new('8号楼', me_mesh_7)
ob_9 = bpy.data.objects.new('9号楼', me_mesh_8)
ob_10 = bpy.data.objects.new('10号楼', me_mesh_9)

# ---- transforms, parenting, visibility, modifiers, constraints
ob_x.location = (-50.0, 25.0, 0.0)
ob_x.rotation_mode = 'QUATERNION'
ob_x.rotation_quaternion = (1.0, 0.0, 0.0, 0.0)
ob_x.lineart.crease_threshold = 0.0
ob_x_1.parent = ob_x
ob_x_1.location = (0.0, 0.0, 30.0)
ob_x_1.rotation_mode = 'QUATERNION'
ob_x_1.rotation_quaternion = (1.0, 0.0, 0.0, 0.0)
ob_x_1.lineart.crease_threshold = 0.0
ob_1.parent = ob_x_1
ob_1.location = (0.0, 0.0, 0.0)
ob_1.rotation_mode = 'QUATERNION'
ob_1.rotation_quaternion = (1.0, 0.0, 0.0, 0.0)
ob_1.lineart.crease_threshold = 0.0
ob_2.parent = ob_x_1
ob_2.location = (30.0, 0.0, 0.0)
ob_2.rotation_mode = 'QUATERNION'
ob_2.rotation_quaternion = (1.0, 0.0, 0.0, 0.0)
ob_2.lineart.crease_threshold = 0.0
ob_3.parent = ob_x_1
ob_3.location = (60.0, 0.0, 0.0)
ob_3.rotation_mode = 'QUATERNION'
ob_3.rotation_quaternion = (1.0, 0.0, 0.0, 0.0)
ob_3.lineart.crease_threshold = 0.0
ob_4.parent = ob_x_1
ob_4.location = (90.0, 0.0, 0.0)
ob_4.rotation_mode = 'QUATERNION'
ob_4.rotation_quaternion = (1.0, 0.0, 0.0, 0.0)
ob_4.lineart.crease_threshold = 0.0
ob_5.parent = ob_x_1
ob_5.location = (120.0, 0.0, 0.0)
ob_5.rotation_mode = 'QUATERNION'
ob_5.rotation_quaternion = (1.0, 0.0, 0.0, 0.0)
ob_5.lineart.crease_threshold = 0.0
ob_x_2.parent = ob_x
ob_x_2.location = (0.0, -50.0, 15.0)
ob_x_2.rotation_mode = 'QUATERNION'
ob_x_2.rotation_quaternion = (1.0, 0.0, 0.0, 0.0)
ob_x_2.lineart.crease_threshold = 0.0
ob_6.parent = ob_x_2
ob_6.location = (0.0, 0.0, 0.0)
ob_6.rotation_mode = 'QUATERNION'
ob_6.rotation_quaternion = (1.0, 0.0, 0.0, 0.0)
ob_6.lineart.crease_threshold = 0.0
ob_7.parent = ob_x_2
ob_7.location = (30.0, 0.0, 0.0)
ob_7.rotation_mode = 'QUATERNION'
ob_7.rotation_quaternion = (1.0, 0.0, 0.0, 0.0)
ob_7.lineart.crease_threshold = 0.0
ob_8.parent = ob_x_2
ob_8.location = (60.0, 0.0, 0.0)
ob_8.rotation_mode = 'QUATERNION'
ob_8.rotation_quaternion = (1.0, 0.0, 0.0, 0.0)
ob_8.lineart.crease_threshold = 0.0
ob_9.parent = ob_x_2
ob_9.location = (90.0, 0.0, 0.0)
ob_9.rotation_mode = 'QUATERNION'
ob_9.rotation_quaternion = (1.0, 0.0, 0.0, 0.0)
ob_9.lineart.crease_threshold = 0.0
ob_10.parent = ob_x_2
ob_10.location = (120.0, 0.0, 0.0)
ob_10.rotation_mode = 'QUATERNION'
ob_10.rotation_quaternion = (1.0, 0.0, 0.0, 0.0)
ob_10.lineart.crease_threshold = 0.0

# ---- collection membership
scene.collection.objects.link(ob_x)
scene.collection.objects.link(ob_x_1)
scene.collection.objects.link(ob_1)
scene.collection.objects.link(ob_2)
scene.collection.objects.link(ob_3)
scene.collection.objects.link(ob_4)
scene.collection.objects.link(ob_5)
scene.collection.objects.link(ob_x_2)
scene.collection.objects.link(ob_6)
scene.collection.objects.link(ob_7)
scene.collection.objects.link(ob_8)
scene.collection.objects.link(ob_9)
scene.collection.objects.link(ob_10)

# ---- scene / render settings (as saved in the file)
scene.frame_start = 1; scene.frame_end = 250; scene.frame_set(1)
scene.render.engine = 'BLENDER_EEVEE_NEXT'
scene.cycles.use_denoising = False
scene.cycles.samples = 128
scene.cycles.sampling_pattern = 'TABULATED_SOBOL'
scene.cycles.use_adaptive_sampling = False
scene.cycles.use_light_tree = False
scene.view_settings.view_transform = 'Filmic'
bpy.context.view_layer.update()

# ---- added for rendering (the .blend has no active camera and no usable light): camera, sun
cam_auto = bpy.data.cameras.new('AutoCamera')
cam_auto.lens = 50.0
cam_auto.sensor_width = 36.0
cam_auto.clip_end = 2658.21
ob_auto_camera = bpy.data.objects.new('AutoCamera', cam_auto)
scene.collection.objects.link(ob_auto_camera)
ob_auto_camera.location = (161.466, -181.759, 151.173)
ob_auto_camera.rotation_euler = (1.09748, -7.21219e-08, 0.694738)
scene.camera = ob_auto_camera
light_auto_sun = bpy.data.lights.new('AutoSun', 'SUN')
light_auto_sun.energy = 3.0
light_auto_sun.angle = 0.0523599
ob_auto_sun = bpy.data.objects.new('AutoSun', light_auto_sun)
scene.collection.objects.link(ob_auto_sun)
ob_auto_sun.rotation_euler = (0.872665, 0.174533, 0.523599)
bpy.context.view_layer.update()
